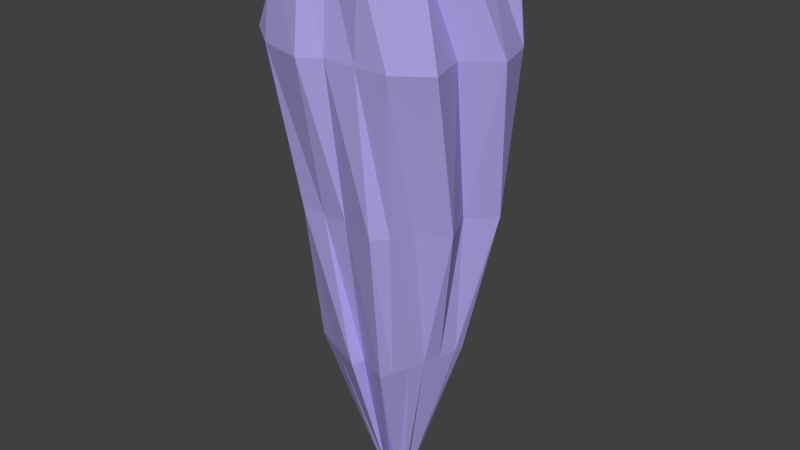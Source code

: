 # Source: clematis.blend  (saved by Blender 2.76.0; exported with 4.5.12 LTS)
import bpy
from mathutils import Matrix  # noqa: F401  (used for matrix-valued properties, if any)

bpy.ops.wm.read_factory_settings(use_empty=True)
scene = bpy.context.scene
scene.name = 'Scene'

# ---- collections
col_collection_1 = bpy.data.collections.new('Collection 1'); scene.collection.children.link(col_collection_1)

# ---- materials (node trees are filled in below, after node groups)
mat_material_001 = bpy.data.materials.new('Material.001')
mat_material_001.alpha_threshold = 0.0
mat_material_001.use_transparent_shadow = False
mat_material_001.diffuse_color = (0.4423, 0.3804, 0.8, 1.0)
mat_material_001.roughness = 0.5
mat_material_001.specular_intensity = 0.0

# ---- material node trees

# ---- world
world_world = bpy.data.worlds.new('World'); scene.world = world_world
world_world.color = (0.05088, 0.05088, 0.05088)
world_world.use_sun_shadow = False
world_world.sun_shadow_jitter_overblur = 0.0
world_world.cycles.sampling_method = 'MANUAL'
world_world.cycles.sample_map_resolution = 256

# ---- meshes
me_cylinder_002 = bpy.data.meshes.new('Cylinder.002')
me_cylinder_002.from_pydata([(0.001319, 0.0349, -0.2169), (0.0001754, 0.229, 0.9973), (0.03436, 0.0109, -0.2169), (0.2182, 0.07058, 0.9973), (0.02174, -0.02795, -0.2169), (0.1349, -0.1857, 0.9973), (-0.0191, -0.02795, -0.2169), (-0.1346, -0.1857, 0.9973), (-0.03172, 0.0109, -0.2169), (-0.2179, 0.07058, 0.9973), (0.02264, 0.04015, -0.2169), (0.1347, 0.1484, 0.9973), (-0.0003609, 0.1906, 0.4598), (0.2143, 0.05733, 0.4598), (0.03846, -0.01773, -0.2169), (0.2129, -0.07184, 0.9973), (0.1114, -0.1534, 0.4598), (0.0149, -0.04081, -0.2169), (0.0001754, -0.1857, 0.9973), (-0.1121, -0.1534, 0.4598), (-0.02541, -0.008526, -0.2169), (-0.1997, -0.08127, 0.9973), (-0.1812, 0.05919, 0.4598), (-0.0152, 0.0229, -0.2169), (-0.1088, 0.1498, 0.9973), (-0.1629, -0.06695, 0.4598), (-0.09076, 0.1249, 0.4598), (-0.0003609, -0.1534, 0.4598), (0.1942, -0.06606, 0.4598), (0.09004, 0.1249, 0.4598), (0.0261, 0.0169, -0.2169), (0.01888, 0.2028, 0.9973), (-0.0003609, 0.248, 0.8012), (0.1258, 0.04145, 0.1184), (0.0249, -0.01824, -0.2169), (0.1974, 0.006502, 0.9973), (0.07763, -0.1069, 0.1184), (-0.008892, -0.02795, -0.2169), (0.08968, -0.2067, 0.9973), (-0.07836, -0.1069, 0.1184), (-0.02857, 0.001185, -0.2169), (-0.1554, -0.1217, 0.9973), (-0.1266, 0.04145, 0.1184), (-0.006942, 0.0289, -0.2169), (-0.1776, 0.1354, 0.9973), (0.009579, 0.0289, -0.2169), (0.1637, 0.1102, 0.9973), (-0.0003609, 0.1331, 0.1184), (0.2351, 0.07693, 0.8012), (0.03121, 0.001185, -0.2169), (0.1557, -0.1217, 0.9973), (0.1451, -0.1998, 0.8012), (0.01153, -0.02795, -0.2169), (-0.04507, -0.2067, 0.9973), (-0.1459, -0.1998, 0.8012), (-0.02226, -0.01824, -0.2169), (-0.197, 0.006502, 0.9973), (-0.2358, 0.07693, 0.8012), (-0.02346, 0.0169, -0.2169), (-0.05433, 0.1894, 0.9973), (-0.2081, -0.009797, 0.4598), (-0.1533, -0.1165, 0.4598), (-0.1154, -0.01706, 0.1184), (-0.2037, -0.04577, 0.8012), (-0.04556, 0.1577, 0.4598), (-0.1549, 0.1256, 0.4598), (-0.06346, 0.08729, 0.1184), (-0.1181, 0.1624, 0.8012), (-0.05623, -0.1534, 0.4598), (0.08494, -0.1812, 0.4598), (-0.0003609, -0.1069, 0.1184), (-0.0003609, -0.1998, 0.8012), (0.1286, -0.1002, 0.4598), (0.1632, 0.006051, 0.4598), (0.1017, -0.03273, 0.1184), (0.1901, -0.06144, 0.8012), (0.1352, 0.09203, 0.4598), (0.07871, 0.1558, 0.4598), (0.06274, 0.08729, 0.1184), (0.1173, 0.1624, 0.8012), (0.09236, 0.2033, 0.8012), (0.03119, 0.1102, 0.1184), (0.1282, 0.06251, 0.1184), (0.2609, -0.01123, 0.8012), (0.1138, 0.004356, 0.1184), (0.08969, -0.06982, 0.1184), (0.07239, -0.1998, 0.8012), (0.06807, -0.1348, 0.1184), (-0.009925, -0.1348, 0.1184), (-0.1769, 0.1197, 0.8012), (-0.1139, 0.09791, 0.1184), (-0.0508, 0.1438, 0.1184), (-0.229, -0.1356, 0.8012), (-0.1379, -0.08201, 0.1184), (-0.1307, -0.01551, 0.1184), (-0.2608, -0.04364, 0.8012), (-0.07811, 0.2387, 0.8012), (-0.04367, -0.2277, 0.8012), (0.2159, -0.1496, 0.8012), (0.2101, 0.1178, 0.8012)], [], [(99, 46, 3, 48), (98, 50, 5, 51), (97, 53, 7, 54), (3, 46, 11, 31, 1, 59, 24, 44, 9, 56, 21, 41, 7, 53, 18, 38, 5, 50, 15, 35), (96, 59, 1, 32), (95, 56, 9, 57), (0, 45, 10, 30, 2, 49, 14, 34, 4, 52, 17, 37, 6, 55, 20, 40, 8, 58, 23, 43), (94, 60, 22, 42), (93, 61, 25, 62), (92, 41, 21, 63), (91, 64, 12, 47), (90, 65, 26, 66), (89, 44, 24, 67), (88, 68, 19, 39), (87, 69, 27, 70), (86, 38, 18, 71), (85, 72, 16, 36), (84, 73, 28, 74), (83, 35, 15, 75), (82, 76, 13, 33), (81, 77, 29, 78), (80, 31, 11, 79), (77, 80, 79, 29), (12, 32, 80, 77), (32, 1, 31, 80), (45, 81, 78, 10), (0, 47, 81, 45), (47, 12, 77, 81), (30, 82, 33, 2), (10, 78, 82, 30), (78, 29, 76, 82), (73, 83, 75, 28), (13, 48, 83, 73), (48, 3, 35, 83), (49, 84, 74, 14), (2, 33, 84, 49), (33, 13, 73, 84), (34, 85, 36, 4), (14, 74, 85, 34), (74, 28, 72, 85), (69, 86, 71, 27), (16, 51, 86, 69), (51, 5, 38, 86), (52, 87, 70, 17), (4, 36, 87, 52), (36, 16, 69, 87), (37, 88, 39, 6), (17, 70, 88, 37), (70, 27, 68, 88), (65, 89, 67, 26), (22, 57, 89, 65), (57, 9, 44, 89), (58, 90, 66, 23), (8, 42, 90, 58), (42, 22, 65, 90), (43, 91, 47, 0), (23, 66, 91, 43), (66, 26, 64, 91), (61, 92, 63, 25), (19, 54, 92, 61), (54, 7, 41, 92), (55, 93, 62, 20), (6, 39, 93, 55), (39, 19, 61, 93), (40, 94, 42, 8), (20, 62, 94, 40), (62, 25, 60, 94), (60, 95, 57, 22), (25, 63, 95, 60), (63, 21, 56, 95), (64, 96, 32, 12), (26, 67, 96, 64), (67, 24, 59, 96), (68, 97, 54, 19), (27, 71, 97, 68), (71, 18, 53, 97), (72, 98, 51, 16), (28, 75, 98, 72), (75, 15, 50, 98), (76, 99, 48, 13), (29, 79, 99, 76), (79, 11, 46, 99)])
me_cylinder_002.materials.append(mat_material_001)
me_cylinder_002.use_remesh_preserve_volume = False
me_cylinder_002.use_remesh_preserve_attributes = False
me_cylinder_002.use_mirror_vertex_groups = False
me_cylinder_002.update()

# ---- objects
ob_clematis = bpy.data.objects.new('Clematis', me_cylinder_002)

# ---- transforms, parenting, visibility, modifiers, constraints
ob_clematis.location = (0.0, 0.0, 0.0)
ob_clematis.lineart.crease_threshold = 0.0

# ---- collection membership
col_collection_1.objects.link(ob_clematis)

# ---- scene / render settings (as saved in the file)
scene.frame_start = 1; scene.frame_end = 250; scene.frame_set(1)
scene.render.engine = 'BLENDER_EEVEE_NEXT'
scene.render.resolution_percentage = 50
scene.render.dither_intensity = 0.0
scene.cycles.use_denoising = False
scene.cycles.samples = 10
scene.cycles.sampling_pattern = 'TABULATED_SOBOL'
scene.cycles.light_sampling_threshold = 0.0
scene.cycles.use_adaptive_sampling = False
scene.cycles.use_light_tree = False
scene.cycles.blur_glossy = 0.0
scene.cycles.pixel_filter_type = 'GAUSSIAN'
scene.cycles.sample_clamp_indirect = 0.0
scene.view_settings.view_transform = 'Standard'
bpy.context.view_layer.update()

# ---- added for rendering (the .blend has no active camera and no usable light): camera, sun
cam_auto = bpy.data.cameras.new('AutoCamera')
cam_auto.lens = 50.0
cam_auto.sensor_width = 36.0
cam_auto.clip_end = 1000.0
ob_auto_camera = bpy.data.objects.new('AutoCamera', cam_auto)
scene.collection.objects.link(ob_auto_camera)
ob_auto_camera.location = (1.2995, -1.54922, 1.42978)
ob_auto_camera.rotation_euler = (1.09748, -7.21219e-08, 0.694738)
scene.camera = ob_auto_camera
light_auto_sun = bpy.data.lights.new('AutoSun', 'SUN')
light_auto_sun.energy = 3.0
light_auto_sun.angle = 0.0523599
ob_auto_sun = bpy.data.objects.new('AutoSun', light_auto_sun)
scene.collection.objects.link(ob_auto_sun)
ob_auto_sun.rotation_euler = (0.872665, 0.174533, 0.523599)
bpy.context.view_layer.update()
